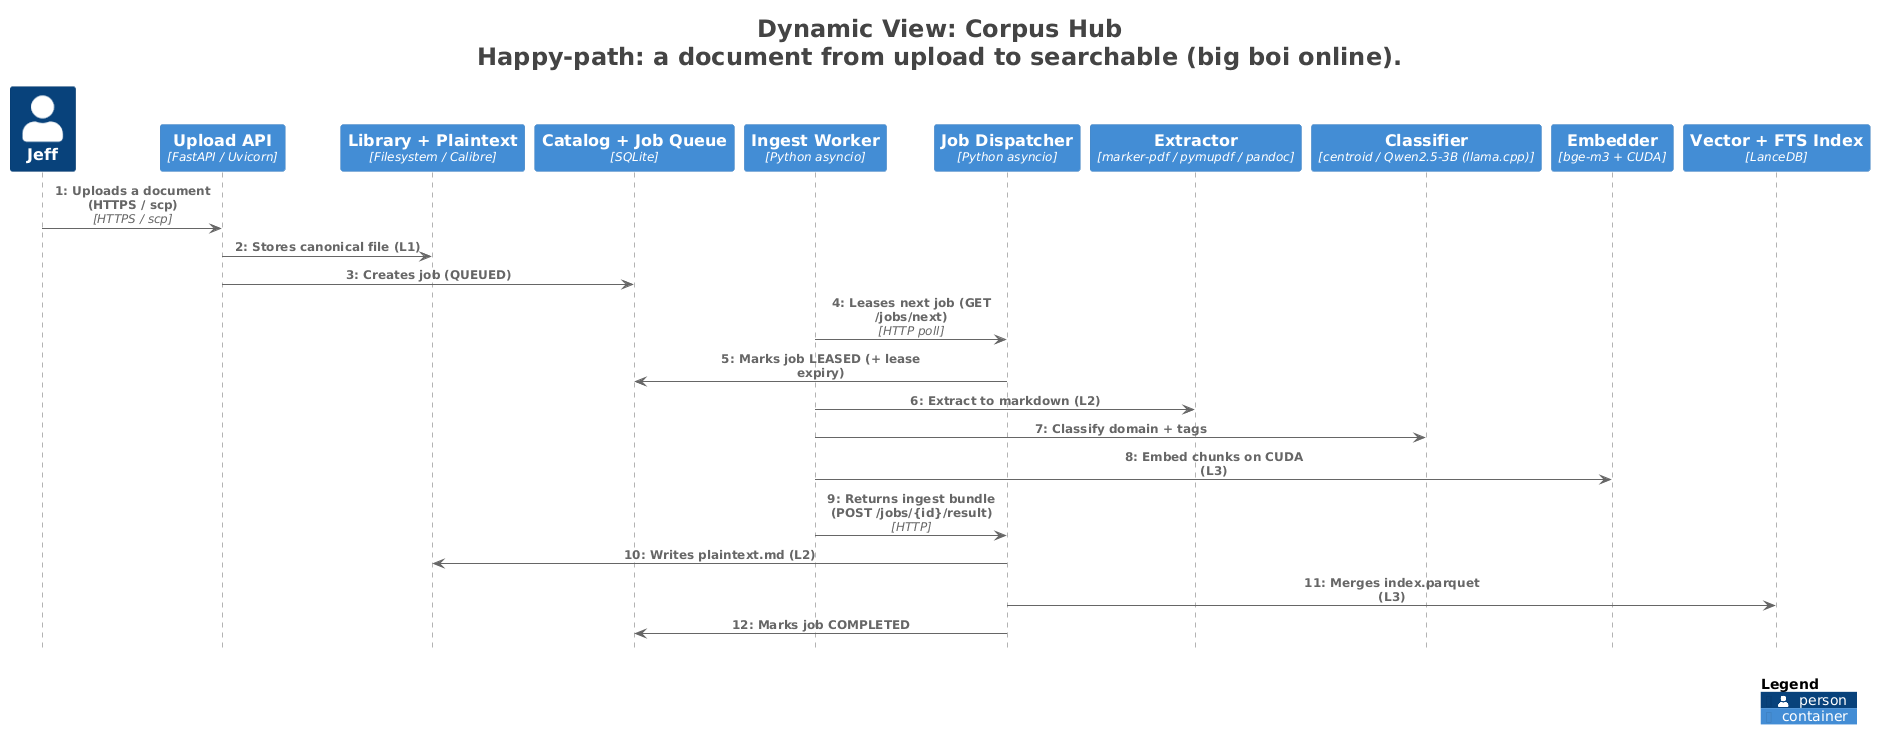

The diagram above was rendered by PlantUML. Its source (embedded in the PNG):
@startuml
title <size:24>Dynamic View: Corpus Hub</size>\n<size:24>Happy-path: a document from upload to searchable (big boi online).</size>

set separator none

<style>
  root {
    BackgroundColor: #ffffff
    FontColor: #444444
  }
</style>

!include <C4/C4_Sequence>

Person(Jeff, "Jeff", $descr="Uploads documents to the corpus.", $tags="", $link="")
Container(CorpusHub.UploadAPI, "Upload API", $techn="FastAPI / Uvicorn", $descr="Accepts docs, hashes them, files a job.", $tags="", $link="")
ContainerDb(CorpusHub.LibraryPlaintext, "Library + Plaintext", $techn="Filesystem / Calibre", $descr="L1 canonical files + L2 normalized markdown.", $tags="", $link="")
ContainerDb(CorpusHub.CatalogJobQueue, "Catalog + Job Queue", $techn="SQLite", $descr="Doc registry, content hashes, lease-based job states.", $tags="", $link="")
Container(CorpusHub.IngestWorker, "Ingest Worker", $techn="Python asyncio", $descr="Polls the Pi, leases jobs, orchestrates L2+L3, returns a bundle.", $tags="", $link="")
Container(CorpusHub.JobDispatcher, "Job Dispatcher", $techn="Python asyncio", $descr="Lease-based queue + atomic merge; owns the job state machine.", $tags="", $link="")
Container(CorpusHub.Extractor, "Extractor", $techn="marker-pdf / pymupdf / pandoc", $descr="Raw doc to normalized markdown.", $tags="", $link="")
Container(CorpusHub.Classifier, "Classifier", $techn="centroid / Qwen2.5-3B (llama.cpp)", $descr="Assigns domain + tags.", $tags="", $link="")
Container(CorpusHub.Embedder, "Embedder", $techn="bge-m3 + CUDA", $descr="Chunks to vectors (the heavy lift).", $tags="", $link="")
ContainerDb(CorpusHub.VectorFTSIndex, "Vector + FTS Index", $techn="LanceDB", $descr="Hybrid BM25 + vector; cited chunks.", $tags="", $link="")

Rel(Jeff, CorpusHub.UploadAPI, "1: Uploads a document (HTTPS / scp)", $techn="HTTPS / scp", $tags="", $link="")
Rel(CorpusHub.UploadAPI, CorpusHub.LibraryPlaintext, "2: Stores canonical file (L1)", $techn="", $tags="", $link="")
Rel(CorpusHub.UploadAPI, CorpusHub.CatalogJobQueue, "3: Creates job (QUEUED)", $techn="", $tags="", $link="")
Rel(CorpusHub.IngestWorker, CorpusHub.JobDispatcher, "4: Leases next job (GET /jobs/next)", $techn="HTTP poll", $tags="", $link="")
Rel(CorpusHub.JobDispatcher, CorpusHub.CatalogJobQueue, "5: Marks job LEASED (+ lease expiry)", $techn="", $tags="", $link="")
Rel(CorpusHub.IngestWorker, CorpusHub.Extractor, "6: Extract to markdown (L2)", $techn="", $tags="", $link="")
Rel(CorpusHub.IngestWorker, CorpusHub.Classifier, "7: Classify domain + tags", $techn="", $tags="", $link="")
Rel(CorpusHub.IngestWorker, CorpusHub.Embedder, "8: Embed chunks on CUDA (L3)", $techn="", $tags="", $link="")
Rel(CorpusHub.IngestWorker, CorpusHub.JobDispatcher, "9: Returns ingest bundle (POST /jobs/{id}/result)", $techn="HTTP", $tags="", $link="")
Rel(CorpusHub.JobDispatcher, CorpusHub.LibraryPlaintext, "10: Writes plaintext.md (L2)", $techn="", $tags="", $link="")
Rel(CorpusHub.JobDispatcher, CorpusHub.VectorFTSIndex, "11: Merges index.parquet (L3)", $techn="", $tags="", $link="")
Rel(CorpusHub.JobDispatcher, CorpusHub.CatalogJobQueue, "12: Marks job COMPLETED", $techn="", $tags="", $link="")

SHOW_LEGEND(true)
hide stereotypes
@enduml